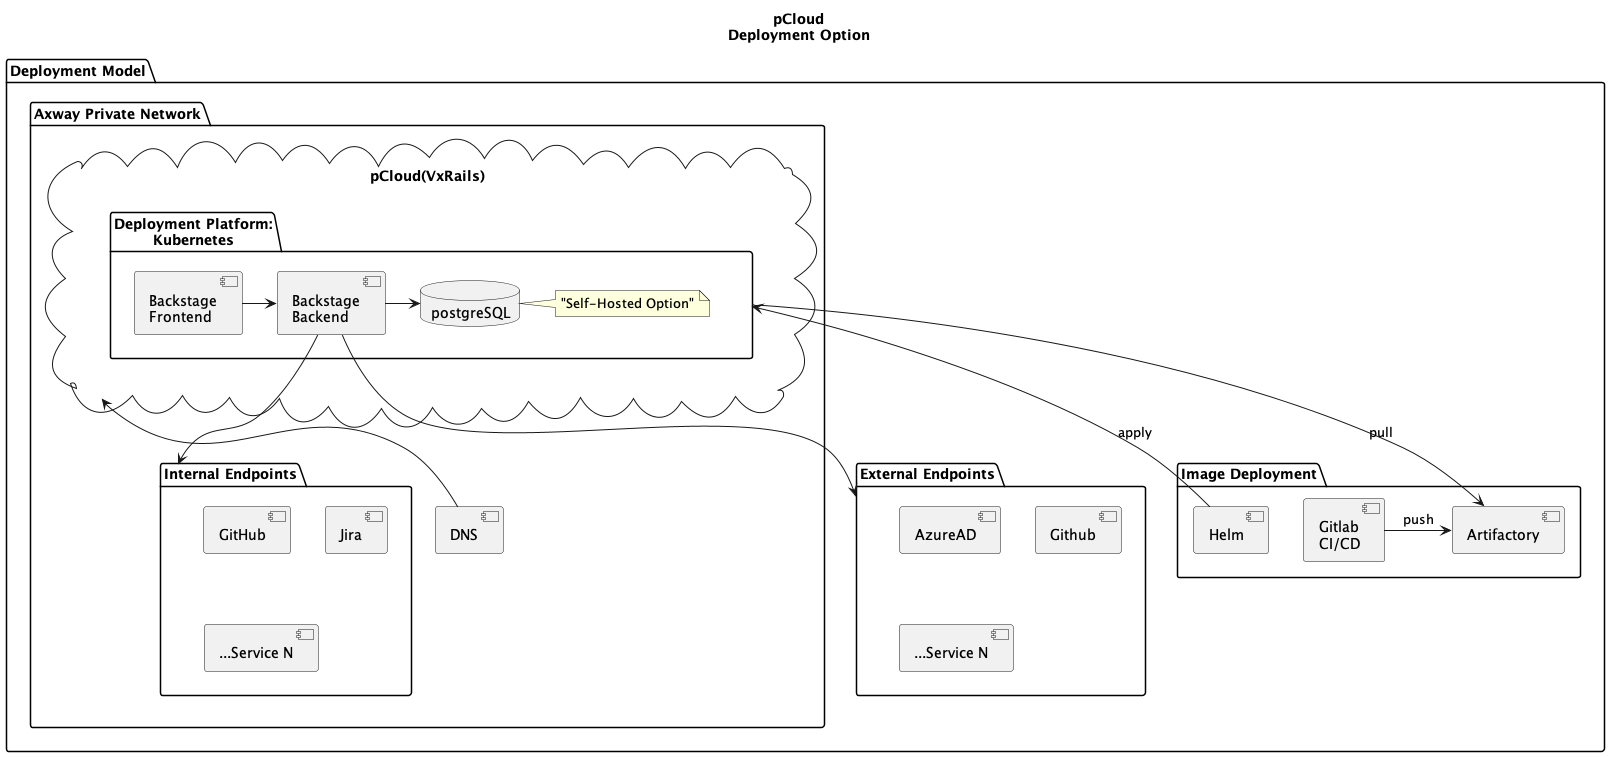

The diagram above was rendered by PlantUML. Its source (embedded in the PNG):
@startuml Architecture Design VxRails
allowmixing 

title "pCloud\nDeployment Option"

package "Deployment Model" 
{
    package "Axway Private Network"
    {
      cloud "pCloud(VxRails)" as pcloud {
         package "Deployment Platform:\nKubernetes" as k8s
         {
             component "Backstage\nFrontend" as frontend
             component "Backstage\nBackend" as backend
             database "postgreSQL" as postgres 
             note right of postgres: "Self-Hosted Option"
         }

      }
      component "DNS" as dns
      package "Internal Endpoints" as endpoints {
            component "GitHub" as svca
            component "Jira" as svcb
            component "...Service N" as svcn
      }
    
    
    }
    
    package "Image Deployment"
    {
      component "Gitlab\nCI/CD" as cicd
      component "Artifactory"
      component "Helm" as helm
    }
    package "External Endpoints" as extendpoints {
            component "AzureAD" as azure
            component "Github" as github
            component "...Service N" as extsvcn
    }
 

}
backend->postgres
frontend->backend
backend -down->endpoints
helm -right->k8s : apply
k8s -down->Artifactory: pull
dns -up->pcloud
cicd -right->Artifactory : push
backend -down->extendpoints
@enduml